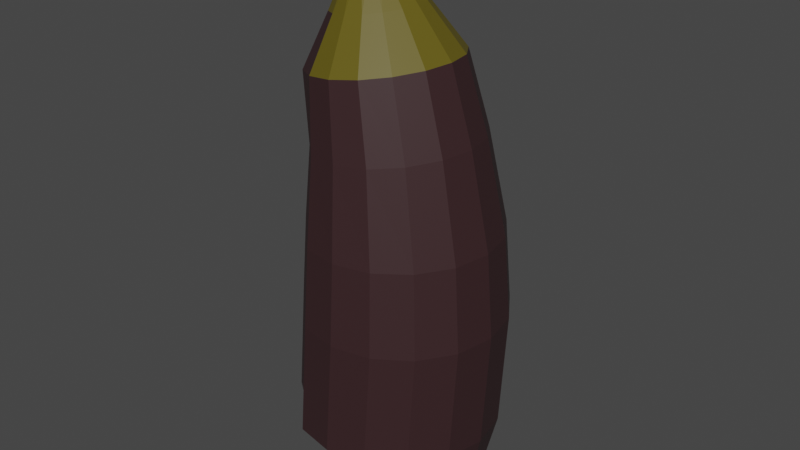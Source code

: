 # Source: Eggplant.blend  (saved by Blender 2.90.8; exported with 4.5.12 LTS)
import bpy
from mathutils import Matrix  # noqa: F401  (used for matrix-valued properties, if any)

bpy.ops.wm.read_factory_settings(use_empty=True)
scene = bpy.context.scene
scene.name = 'Bad'

# ---- collections
col_collection_002 = bpy.data.collections.new('Collection.002'); scene.collection.children.link(col_collection_002)

# ---- materials (node trees are filled in below, after node groups)
mat_eggplant_main_bad = bpy.data.materials.new('Eggplant main bad')
mat_eggplant_main_bad.use_transparent_shadow = False
mat_bad_leafs = bpy.data.materials.new('Bad Leafs')
mat_bad_leafs.use_transparent_shadow = False

# ---- material node trees
mat_eggplant_main_bad.use_nodes = True; mat_eggplant_main_bad.node_tree.nodes.clear()
_N = mat_eggplant_main_bad.node_tree.nodes; _L = mat_eggplant_main_bad.node_tree.links
n0 = _N.new('ShaderNodeBsdfPrincipled'); n0.name = 'Principled BSDF'; n0.location = (10, 300)
n0.distribution = 'GGX'
n0.subsurface_method = 'BURLEY'
n0.inputs[0].default_value = (0.03905, 0.01675, 0.01867, 1.0)
n0.inputs[3].default_value = 1.45
n0.inputs[27].default_value = (0.0, 0.0, 0.0, 1.0)
n0.inputs[28].default_value = 1.0
n1 = _N.new('ShaderNodeOutputMaterial'); n1.name = 'Material Output'; n1.location = (300, 300)
_L.new(n0.outputs[0], n1.inputs[0])
n1.is_active_output = True
mat_bad_leafs.use_nodes = True; mat_bad_leafs.node_tree.nodes.clear()
_N = mat_bad_leafs.node_tree.nodes; _L = mat_bad_leafs.node_tree.links
n0 = _N.new('ShaderNodeBsdfPrincipled'); n0.name = 'Principled BSDF'; n0.location = (10, 300)
n0.distribution = 'GGX'
n0.subsurface_method = 'BURLEY'
n0.inputs[0].default_value = (0.1205, 0.09619, 0.006565, 1.0)
n0.inputs[3].default_value = 1.45
n0.inputs[27].default_value = (0.0, 0.0, 0.0, 1.0)
n0.inputs[28].default_value = 1.0
n1 = _N.new('ShaderNodeOutputMaterial'); n1.name = 'Material Output'; n1.location = (300, 300)
_L.new(n0.outputs[0], n1.inputs[0])
n1.is_active_output = True

# ---- world
world_world_002 = bpy.data.worlds.new('World.002'); scene.world = world_world_002
world_world_002.use_nodes = True; world_world_002.node_tree.nodes.clear()
_N = world_world_002.node_tree.nodes; _L = world_world_002.node_tree.links
n0 = _N.new('ShaderNodeOutputWorld'); n0.name = 'World Output'; n0.location = (300, 300)
n1 = _N.new('ShaderNodeBackground'); n1.name = 'Background'; n1.location = (10, 300)
n1.inputs[0].default_value = (0.05088, 0.05088, 0.05088, 1.0)
_L.new(n1.outputs[0], n0.inputs[0])
n0.is_active_output = True
world_world_002.color = (0.05088, 0.05088, 0.05088)
world_world_002.use_sun_shadow = False
world_world_002.sun_shadow_jitter_overblur = 0.0

# ---- meshes
me_cylinder_003 = bpy.data.meshes.new('Cylinder.003')
me_cylinder_003.from_pydata([(3.086e-08, 0.5134, 0.01165), (-0.2254, 0.497, 5.5), (0.1965, 0.4743, 0.01165), (-0.03751, 0.4591, 5.529), (0.363, 0.363, 0.01165), (0.1217, 0.3514, 5.554), (0.4743, 0.1965, 0.01165), (0.2282, 0.1902, 5.571), (0.5134, -2.405e-08, 0.01165), (0.2655, -3.182e-08, 5.577), (0.4743, -0.1965, 0.01165), (0.2282, -0.1902, 5.571), (0.363, -0.363, 0.01165), (0.1217, -0.3514, 5.554), (0.1965, -0.4743, 0.01165), (-0.03751, -0.4591, 5.529), (1.084e-07, -0.5134, 0.01165), (-0.2254, -0.497, 5.5), (-0.1965, -0.4743, 0.01165), (-0.4132, -0.4591, 5.47), (-0.363, -0.363, 0.01165), (-0.5725, -0.3514, 5.445), (-0.4743, -0.1965, 0.01165), (-0.6789, -0.1902, 5.428), (-0.3583, -0.09433, 0.01165), (-0.7163, 1.662e-08, 5.422), (-0.3192, 0.1021, 0.01165), (-0.6789, 0.1902, 5.428), (-0.363, 0.363, 0.01165), (-0.5725, 0.3514, 5.445), (-0.1965, 0.4743, 0.01165), (-0.4132, 0.4591, 5.47), (-6.162e-09, 1.047, 0.3878), (-1.357e-08, 1.176, 0.9217), (0.09358, 1.163, 2.269), (0.08383, 1.093, 3.19), (-0.003015, 0.9482, 4.166), (-0.1417, 0.8273, 4.969), (0.171, 0.7643, 5.018), (0.3572, 0.876, 4.21), (0.502, 1.01, 3.202), (0.5385, 1.074, 2.269), (0.45, 1.086, 0.9217), (0.4008, 0.9676, 0.3878), (0.4361, 0.585, 5.06), (0.6626, 0.6705, 4.247), (0.8566, 0.773, 3.212), (0.9156, 0.822, 2.269), (0.8315, 0.8315, 0.9217), (0.7406, 0.7406, 0.3878), (0.6133, 0.3166, 5.088), (0.8666, 0.3629, 4.272), (1.093, 0.4184, 3.218), (1.168, 0.4449, 2.269), (1.086, 0.45, 0.9217), (0.9676, 0.4008, 0.3878), (0.6755, -5.664e-08, 5.098), (0.9383, -6.138e-08, 4.28), (1.177, -5.355e-08, 3.221), (1.256, -5.267e-08, 2.269), (1.176, -5.459e-08, 0.9217), (1.047, -4.907e-08, 0.3878), (0.6133, -0.3166, 5.088), (0.8666, -0.3629, 4.272), (1.093, -0.4184, 3.218), (1.168, -0.4449, 2.269), (1.086, -0.45, 0.9217), (0.9676, -0.4008, 0.3878), (0.4361, -0.585, 5.06), (0.6626, -0.6705, 4.247), (0.8566, -0.773, 3.212), (0.9156, -0.822, 2.269), (0.8315, -0.8315, 0.9217), (0.7406, -0.7406, 0.3878), (0.171, -0.7643, 5.018), (0.3572, -0.876, 4.21), (0.502, -1.01, 3.202), (0.5385, -1.074, 2.269), (0.45, -1.086, 0.9217), (0.4008, -0.9676, 0.3878), (-0.1417, -0.8273, 4.969), (-0.003015, -0.9482, 4.166), (0.08384, -1.093, 3.19), (0.09358, -1.163, 2.269), (1.64e-07, -1.176, 0.9217), (0.08663, -0.8821, 0.5614), (-0.4545, -0.7643, 4.92), (-0.3632, -0.876, 4.122), (-0.3344, -1.01, 3.178), (-0.3513, -1.074, 2.269), (-0.45, -1.086, 0.9217), (-0.3189, -0.7878, 0.654), (-0.7196, -0.585, 4.878), (-0.5957, -0.5475, 4.098), (-0.616, -0.65, 3.181), (-0.6556, -0.699, 2.281), (-0.7586, -0.7085, 0.9346), (-0.5858, -0.4378, 0.6669), (-0.8967, -0.3166, 4.85), (-0.8726, -0.3629, 4.06), (-0.9258, -0.4184, 3.162), (-0.9805, -0.4449, 2.269), (-1.086, -0.45, 0.9217), (-0.881, -0.2356, 0.5614), (-0.9589, 2.4e-08, 4.84), (-0.9443, 2.213e-08, 4.051), (-1.009, 1.548e-08, 3.16), (-1.069, 1.201e-08, 2.269), (-1.176, 1.084e-08, 0.9217), (-1.047, 9.202e-09, 0.3878), (-0.8967, 0.3166, 4.85), (-0.7175, 0.2685, 4.06), (-0.7707, 0.324, 3.162), (-0.8254, 0.3506, 2.269), (-0.9314, 0.3557, 0.9217), (-0.8125, 0.3065, 0.3878), (-0.7196, 0.585, 4.878), (-0.6686, 0.6705, 4.085), (-0.6889, 0.773, 3.168), (-0.7285, 0.822, 2.269), (-0.8315, 0.8315, 0.9217), (-0.7406, 0.7406, 0.3878), (-0.4545, 0.7643, 4.92), (-0.3632, 0.876, 4.122), (-0.3344, 1.01, 3.178), (-0.3513, 1.074, 2.269), (-0.45, 1.086, 0.9217), (-0.4008, 0.9676, 0.3878), (-0.2523, 0.2172, 5.944), (-0.3371, 0.2351, 5.913), (-0.1804, 0.1663, 5.969), (-0.1324, 0.08998, 5.986), (-0.1156, -1.131e-08, 5.992), (-0.1324, -0.08998, 5.986), (-0.1804, -0.1663, 5.969), (-0.2523, -0.2172, 5.944), (-0.3371, -0.2351, 5.913), (-0.4218, -0.2172, 5.883), (-0.4937, -0.1663, 5.858), (-0.5417, -0.08998, 5.841), (-0.5586, 2.296e-08, 5.835), (-0.5417, 0.08998, 5.841), (-0.4937, 0.1663, 5.858), (-0.4218, 0.2172, 5.883), (-0.4165, 0.179, 6.305), (-0.4862, 0.1938, 6.28), (-0.3574, 0.137, 6.327), (-0.3179, 0.07416, 6.341), (-0.304, -4.363e-10, 6.346), (-0.3179, -0.07416, 6.341), (-0.3574, -0.137, 6.327), (-0.4165, -0.179, 6.305), (-0.4862, -0.1938, 6.28), (-0.5559, -0.179, 6.255), (-0.615, -0.137, 6.233), (-0.6545, -0.07416, 6.219), (-0.6684, 2.809e-08, 6.214), (-0.6545, 0.07416, 6.219), (-0.615, 0.137, 6.233), (-0.5559, 0.179, 6.255)], [], [(37, 1, 3, 38), (38, 3, 5, 44), (44, 5, 7, 50), (50, 7, 9, 56), (56, 9, 11, 62), (62, 11, 13, 68), (68, 13, 15, 74), (74, 15, 17, 80), (80, 17, 19, 86), (86, 19, 21, 92), (92, 21, 23, 98), (98, 23, 25, 104), (104, 25, 27, 110), (110, 27, 29, 116), (7, 5, 130, 131), (116, 29, 31, 122), (122, 31, 1, 37), (0, 2, 4, 6, 8, 10, 12, 14, 16, 18, 20, 22, 24, 26, 28, 30), (30, 127, 32, 0), (127, 126, 33, 32), (126, 125, 34, 33), (125, 124, 35, 34), (124, 123, 36, 35), (123, 122, 37, 36), (28, 121, 127, 30), (121, 120, 126, 127), (120, 119, 125, 126), (119, 118, 124, 125), (118, 117, 123, 124), (117, 116, 122, 123), (26, 115, 121, 28), (115, 114, 120, 121), (114, 113, 119, 120), (113, 112, 118, 119), (112, 111, 117, 118), (111, 110, 116, 117), (24, 109, 115, 26), (109, 108, 114, 115), (108, 107, 113, 114), (107, 106, 112, 113), (106, 105, 111, 112), (105, 104, 110, 111), (22, 103, 109, 24), (103, 102, 108, 109), (102, 101, 107, 108), (101, 100, 106, 107), (100, 99, 105, 106), (99, 98, 104, 105), (20, 97, 103, 22), (97, 96, 102, 103), (96, 95, 101, 102), (95, 94, 100, 101), (94, 93, 99, 100), (93, 92, 98, 99), (18, 91, 97, 20), (91, 90, 96, 97), (87, 86, 92, 93), (16, 85, 91, 18), (85, 84, 90, 91), (84, 83, 89, 90), (83, 82, 88, 89), (82, 81, 87, 88), (81, 80, 86, 87), (14, 79, 85, 16), (79, 78, 84, 85), (78, 77, 83, 84), (77, 76, 82, 83), (76, 75, 81, 82), (75, 74, 80, 81), (12, 73, 79, 14), (73, 72, 78, 79), (72, 71, 77, 78), (71, 70, 76, 77), (70, 69, 75, 76), (69, 68, 74, 75), (10, 67, 73, 12), (67, 66, 72, 73), (66, 65, 71, 72), (65, 64, 70, 71), (64, 63, 69, 70), (63, 62, 68, 69), (8, 61, 67, 10), (61, 60, 66, 67), (60, 59, 65, 66), (59, 58, 64, 65), (58, 57, 63, 64), (57, 56, 62, 63), (6, 55, 61, 8), (55, 54, 60, 61), (54, 53, 59, 60), (53, 52, 58, 59), (52, 51, 57, 58), (51, 50, 56, 57), (4, 49, 55, 6), (49, 48, 54, 55), (48, 47, 53, 54), (47, 46, 52, 53), (46, 45, 51, 52), (45, 44, 50, 51), (2, 43, 49, 4), (43, 42, 48, 49), (42, 41, 47, 48), (41, 40, 46, 47), (40, 39, 45, 46), (39, 38, 44, 45), (0, 32, 43, 2), (32, 33, 42, 43), (33, 34, 41, 42), (34, 35, 40, 41), (35, 36, 39, 40), (36, 37, 38, 39), (141, 140, 156, 157), (17, 15, 135, 136), (3, 1, 129, 128), (27, 25, 140, 141), (13, 11, 133, 134), (23, 21, 138, 139), (1, 31, 143, 129), (9, 7, 131, 132), (19, 17, 136, 137), (29, 27, 141, 142), (5, 3, 128, 130), (15, 13, 134, 135), (25, 23, 139, 140), (11, 9, 132, 133), (21, 19, 137, 138), (31, 29, 142, 143), (144, 145, 159, 158, 157, 156, 155, 154, 153, 152, 151, 150, 149, 148, 147, 146), (134, 133, 149, 150), (142, 141, 157, 158), (135, 134, 150, 151), (143, 142, 158, 159), (136, 135, 151, 152), (128, 129, 145, 144), (129, 143, 159, 145), (137, 136, 152, 153), (130, 128, 144, 146), (138, 137, 153, 154), (131, 130, 146, 147), (139, 138, 154, 155), (132, 131, 147, 148), (140, 139, 155, 156), (133, 132, 148, 149), (90, 89, 88, 87, 93, 94, 95, 96)])
me_cylinder_003.polygons.foreach_set('material_index', [1, 1, 1, 1, 1, 1, 1, 1, 1, 0, 1, 0, 0, 1, 1, 1, 0, 0, 0, 0, 0, 0, 0, 0, 0, 0, 0, 0, 0, 0, 0, 0, 0, 0, 0, 0, 0, 0, 0, 0, 0, 0, 0, 0, 0, 0, 0, 0, 0, 0, 0, 0, 0, 0, 0, 0, 0, 0, 0, 0, 0, 0, 0, 0, 0, 0, 0, 0, 0, 0, 0, 0, 0, 0, 0, 0, 0, 0, 0, 0, 0, 0, 0, 0, 0, 0, 0, 0, 0, 0, 0, 0, 0, 0, 0, 0, 0, 0, 0, 0, 0, 0, 0, 0, 0, 0, 0, 0, 0, 0, 0, 1, 1, 1, 0, 1, 1, 1, 1, 1, 1, 1, 1, 0, 1, 1, 1, 1, 1, 1, 1, 1, 1, 1, 1, 1, 1, 1, 1, 1, 1, 1, 1, 0])
_uv = me_cylinder_003.uv_layers.new(name='UVMap')
_uv.uv.foreach_set('vector', [1.0, 0.9286, 1.0, 1.0, 0.9375, 1.0, 0.9375, 0.9286, 0.9375, 0.9286, 0.9375, 1.0, 0.875, 1.0, 0.875, 0.9286, 0.875, 0.9286, 0.875, 1.0, 0.8125, 1.0, 0.8125, 0.9286, 0.8125, 0.9286, 0.8125, 1.0, 0.75, 1.0, 0.75, 0.9286, 0.75, 0.9286, 0.75, 1.0, 0.6875, 1.0, 0.6875, 0.9286, 0.6875, 0.9286, 0.6875, 1.0, 0.625, 1.0, 0.625, 0.9286, 0.625, 0.9286, 0.625, 1.0, 0.5625, 1.0, 0.5625, 0.9286, 0.5625, 0.9286, 0.5625, 1.0, 0.5, 1.0, 0.5, 0.9286, 0.5, 0.9286, 0.5, 1.0, 0.4375, 1.0, 0.4375, 0.9286, 0.4375, 0.9286, 0.4375, 1.0, 0.375, 1.0, 0.375, 0.9286, 0.375, 0.9286, 0.375, 1.0, 0.3125, 1.0, 0.3125, 0.9286, 0.3125, 0.9286, 0.3125, 1.0, 0.25, 1.0, 0.25, 0.9286, 0.25, 0.9286, 0.25, 1.0, 0.1875, 1.0, 0.1875, 0.9286, 0.1875, 0.9286, 0.1875, 1.0, 0.125, 1.0, 0.125, 0.9286, 0.8125, 1.0, 0.875, 1.0, 0.875, 1.0, 0.8125, 1.0, 0.125, 0.9286, 0.125, 1.0, 0.0625, 1.0, 0.0625, 0.9286, 0.0625, 0.9286, 0.0625, 1.0, 0.0, 1.0, 0.0, 0.9286, 0.75, 0.49, 0.8418, 0.4717, 0.9197, 0.4197, 0.9717, 0.3418, 0.99, 0.25, 0.9717, 0.1582, 0.9197, 0.08029, 0.8418, 0.02827, 0.75, 0.01, 0.6582, 0.02827, 0.5803, 0.08029, 0.5283, 0.1582, 0.51, 0.25, 0.5283, 0.3418, 0.5803, 0.4197, 0.6582, 0.4717, 0.0625, 0.5, 0.0625, 0.5714, 0.0, 0.5714, 0.0, 0.5, 0.0625, 0.5714, 0.0625, 0.6429, 0.0, 0.6429, 0.0, 0.5714, 0.0625, 0.6429, 0.0625, 0.7143, 0.0, 0.7143, 0.0, 0.6429, 0.0625, 0.7143, 0.0625, 0.7857, 0.0, 0.7857, 0.0, 0.7143, 0.0625, 0.7857, 0.0625, 0.8571, 0.0, 0.8571, 0.0, 0.7857, 0.0625, 0.8571, 0.0625, 0.9286, 0.0, 0.9286, 0.0, 0.8571, 0.125, 0.5, 0.125, 0.5714, 0.0625, 0.5714, 0.0625, 0.5, 0.125, 0.5714, 0.125, 0.6429, 0.0625, 0.6429, 0.0625, 0.5714, 0.125, 0.6429, 0.125, 0.7143, 0.0625, 0.7143, 0.0625, 0.6429, 0.125, 0.7143, 0.125, 0.7857, 0.0625, 0.7857, 0.0625, 0.7143, 0.125, 0.7857, 0.125, 0.8571, 0.0625, 0.8571, 0.0625, 0.7857, 0.125, 0.8571, 0.125, 0.9286, 0.0625, 0.9286, 0.0625, 0.8571, 0.1875, 0.5, 0.1875, 0.5714, 0.125, 0.5714, 0.125, 0.5, 0.1875, 0.5714, 0.1875, 0.6429, 0.125, 0.6429, 0.125, 0.5714, 0.1875, 0.6429, 0.1875, 0.7143, 0.125, 0.7143, 0.125, 0.6429, 0.1875, 0.7143, 0.1875, 0.7857, 0.125, 0.7857, 0.125, 0.7143, 0.1875, 0.7857, 0.1875, 0.8571, 0.125, 0.8571, 0.125, 0.7857, 0.1875, 0.8571, 0.1875, 0.9286, 0.125, 0.9286, 0.125, 0.8571, 0.25, 0.5, 0.25, 0.5714, 0.1875, 0.5714, 0.1875, 0.5, 0.25, 0.5714, 0.25, 0.6429, 0.1875, 0.6429, 0.1875, 0.5714, 0.25, 0.6429, 0.25, 0.7143, 0.1875, 0.7143, 0.1875, 0.6429, 0.25, 0.7143, 0.25, 0.7857, 0.1875, 0.7857, 0.1875, 0.7143, 0.25, 0.7857, 0.25, 0.8571, 0.1875, 0.8571, 0.1875, 0.7857, 0.25, 0.8571, 0.25, 0.9286, 0.1875, 0.9286, 0.1875, 0.8571, 0.3125, 0.5, 0.3125, 0.5714, 0.25, 0.5714, 0.25, 0.5, 0.3125, 0.5714, 0.3125, 0.6429, 0.25, 0.6429, 0.25, 0.5714, 0.3125, 0.6429, 0.3125, 0.7143, 0.25, 0.7143, 0.25, 0.6429, 0.3125, 0.7143, 0.3125, 0.7857, 0.25, 0.7857, 0.25, 0.7143, 0.3125, 0.7857, 0.3125, 0.8571, 0.25, 0.8571, 0.25, 0.7857, 0.3125, 0.8571, 0.3125, 0.9286, 0.25, 0.9286, 0.25, 0.8571, 0.375, 0.5, 0.375, 0.5714, 0.3125, 0.5714, 0.3125, 0.5, 0.375, 0.5714, 0.375, 0.6429, 0.3125, 0.6429, 0.3125, 0.5714, 0.375, 0.6429, 0.375, 0.7143, 0.3125, 0.7143, 0.3125, 0.6429, 0.375, 0.7143, 0.375, 0.7857, 0.3125, 0.7857, 0.3125, 0.7143, 0.375, 0.7857, 0.375, 0.8571, 0.3125, 0.8571, 0.3125, 0.7857, 0.375, 0.8571, 0.375, 0.9286, 0.3125, 0.9286, 0.3125, 0.8571, 0.4375, 0.5, 0.4375, 0.5714, 0.375, 0.5714, 0.375, 0.5, 0.4375, 0.5714, 0.4375, 0.6429, 0.375, 0.6429, 0.375, 0.5714, 0.4375, 0.8571, 0.4375, 0.9286, 0.375, 0.9286, 0.375, 0.8571, 0.5, 0.5, 0.5, 0.5714, 0.4375, 0.5714, 0.4375, 0.5, 0.5, 0.5714, 0.5, 0.6429, 0.4375, 0.6429, 0.4375, 0.5714, 0.5, 0.6429, 0.5, 0.7143, 0.4375, 0.7143, 0.4375, 0.6429, 0.5, 0.7143, 0.5, 0.7857, 0.4375, 0.7857, 0.4375, 0.7143, 0.5, 0.7857, 0.5, 0.8571, 0.4375, 0.8571, 0.4375, 0.7857, 0.5, 0.8571, 0.5, 0.9286, 0.4375, 0.9286, 0.4375, 0.8571, 0.5625, 0.5, 0.5625, 0.5714, 0.5, 0.5714, 0.5, 0.5, 0.5625, 0.5714, 0.5625, 0.6429, 0.5, 0.6429, 0.5, 0.5714, 0.5625, 0.6429, 0.5625, 0.7143, 0.5, 0.7143, 0.5, 0.6429, 0.5625, 0.7143, 0.5625, 0.7857, 0.5, 0.7857, 0.5, 0.7143, 0.5625, 0.7857, 0.5625, 0.8571, 0.5, 0.8571, 0.5, 0.7857, 0.5625, 0.8571, 0.5625, 0.9286, 0.5, 0.9286, 0.5, 0.8571, 0.625, 0.5, 0.625, 0.5714, 0.5625, 0.5714, 0.5625, 0.5, 0.625, 0.5714, 0.625, 0.6429, 0.5625, 0.6429, 0.5625, 0.5714, 0.625, 0.6429, 0.625, 0.7143, 0.5625, 0.7143, 0.5625, 0.6429, 0.625, 0.7143, 0.625, 0.7857, 0.5625, 0.7857, 0.5625, 0.7143, 0.625, 0.7857, 0.625, 0.8571, 0.5625, 0.8571, 0.5625, 0.7857, 0.625, 0.8571, 0.625, 0.9286, 0.5625, 0.9286, 0.5625, 0.8571, 0.6875, 0.5, 0.6875, 0.5714, 0.625, 0.5714, 0.625, 0.5, 0.6875, 0.5714, 0.6875, 0.6429, 0.625, 0.6429, 0.625, 0.5714, 0.6875, 0.6429, 0.6875, 0.7143, 0.625, 0.7143, 0.625, 0.6429, 0.6875, 0.7143, 0.6875, 0.7857, 0.625, 0.7857, 0.625, 0.7143, 0.6875, 0.7857, 0.6875, 0.8571, 0.625, 0.8571, 0.625, 0.7857, 0.6875, 0.8571, 0.6875, 0.9286, 0.625, 0.9286, 0.625, 0.8571, 0.75, 0.5, 0.75, 0.5714, 0.6875, 0.5714, 0.6875, 0.5, 0.75, 0.5714, 0.75, 0.6429, 0.6875, 0.6429, 0.6875, 0.5714, 0.75, 0.6429, 0.75, 0.7143, 0.6875, 0.7143, 0.6875, 0.6429, 0.75, 0.7143, 0.75, 0.7857, 0.6875, 0.7857, 0.6875, 0.7143, 0.75, 0.7857, 0.75, 0.8571, 0.6875, 0.8571, 0.6875, 0.7857, 0.75, 0.8571, 0.75, 0.9286, 0.6875, 0.9286, 0.6875, 0.8571, 0.8125, 0.5, 0.8125, 0.5714, 0.75, 0.5714, 0.75, 0.5, 0.8125, 0.5714, 0.8125, 0.6429, 0.75, 0.6429, 0.75, 0.5714, 0.8125, 0.6429, 0.8125, 0.7143, 0.75, 0.7143, 0.75, 0.6429, 0.8125, 0.7143, 0.8125, 0.7857, 0.75, 0.7857, 0.75, 0.7143, 0.8125, 0.7857, 0.8125, 0.8571, 0.75, 0.8571, 0.75, 0.7857, 0.8125, 0.8571, 0.8125, 0.9286, 0.75, 0.9286, 0.75, 0.8571, 0.875, 0.5, 0.875, 0.5714, 0.8125, 0.5714, 0.8125, 0.5, 0.875, 0.5714, 0.875, 0.6429, 0.8125, 0.6429, 0.8125, 0.5714, 0.875, 0.6429, 0.875, 0.7143, 0.8125, 0.7143, 0.8125, 0.6429, 0.875, 0.7143, 0.875, 0.7857, 0.8125, 0.7857, 0.8125, 0.7143, 0.875, 0.7857, 0.875, 0.8571, 0.8125, 0.8571, 0.8125, 0.7857, 0.875, 0.8571, 0.875, 0.9286, 0.8125, 0.9286, 0.8125, 0.8571, 0.9375, 0.5, 0.9375, 0.5714, 0.875, 0.5714, 0.875, 0.5, 0.9375, 0.5714, 0.9375, 0.6429, 0.875, 0.6429, 0.875, 0.5714, 0.9375, 0.6429, 0.9375, 0.7143, 0.875, 0.7143, 0.875, 0.6429, 0.9375, 0.7143, 0.9375, 0.7857, 0.875, 0.7857, 0.875, 0.7143, 0.9375, 0.7857, 0.9375, 0.8571, 0.875, 0.8571, 0.875, 0.7857, 0.9375, 0.8571, 0.9375, 0.9286, 0.875, 0.9286, 0.875, 0.8571, 1.0, 0.5, 1.0, 0.5714, 0.9375, 0.5714, 0.9375, 0.5, 1.0, 0.5714, 1.0, 0.6429, 0.9375, 0.6429, 0.9375, 0.5714, 1.0, 0.6429, 1.0, 0.7143, 0.9375, 0.7143, 0.9375, 0.6429, 1.0, 0.7143, 1.0, 0.7857, 0.9375, 0.7857, 0.9375, 0.7143, 1.0, 0.7857, 1.0, 0.8571, 0.9375, 0.8571, 0.9375, 0.7857, 1.0, 0.8571, 1.0, 0.9286, 0.9375, 0.9286, 0.9375, 0.8571, 0.1875, 1.0, 0.25, 1.0, 0.25, 1.0, 0.1875, 1.0, 0.5, 1.0, 0.5625, 1.0, 0.5625, 1.0, 0.5, 1.0, 0.9375, 1.0, 1.0, 1.0, 1.0, 1.0, 0.9375, 1.0, 0.1875, 1.0, 0.25, 1.0, 0.25, 1.0, 0.1875, 1.0, 0.625, 1.0, 0.6875, 1.0, 0.6875, 1.0, 0.625, 1.0, 0.3125, 1.0, 0.375, 1.0, 0.375, 1.0, 0.3125, 1.0, 0.0, 1.0, 0.0625, 1.0, 0.0625, 1.0, 0.0, 1.0, 0.75, 1.0, 0.8125, 1.0, 0.8125, 1.0, 0.75, 1.0, 0.4375, 1.0, 0.5, 1.0, 0.5, 1.0, 0.4375, 1.0, 0.125, 1.0, 0.1875, 1.0, 0.1875, 1.0, 0.125, 1.0, 0.875, 1.0, 0.9375, 1.0, 0.9375, 1.0, 0.875, 1.0, 0.5625, 1.0, 0.625, 1.0, 0.625, 1.0, 0.5625, 1.0, 0.25, 1.0, 0.3125, 1.0, 0.3125, 1.0, 0.25, 1.0, 0.6875, 1.0, 0.75, 1.0, 0.75, 1.0, 0.6875, 1.0, 0.375, 1.0, 0.4375, 1.0, 0.4375, 1.0, 0.375, 1.0, 0.0625, 1.0, 0.125, 1.0, 0.125, 1.0, 0.0625, 1.0, 0.3418, 0.4717, 0.25, 0.49, 0.1582, 0.4717, 0.08029, 0.4197, 0.02827, 0.3418, 0.01, 0.25, 0.02827, 0.1582, 0.08029, 0.08029, 0.1582, 0.02827, 0.25, 0.01, 0.3418, 0.02827, 0.4197, 0.08029, 0.4717, 0.1582, 0.49, 0.25, 0.4717, 0.3418, 0.4197, 0.4197, 0.625, 1.0, 0.6875, 1.0, 0.6875, 1.0, 0.625, 1.0, 0.125, 1.0, 0.1875, 1.0, 0.1875, 1.0, 0.125, 1.0, 0.5625, 1.0, 0.625, 1.0, 0.625, 1.0, 0.5625, 1.0, 0.0625, 1.0, 0.125, 1.0, 0.125, 1.0, 0.0625, 1.0, 0.5, 1.0, 0.5625, 1.0, 0.5625, 1.0, 0.5, 1.0, 0.9375, 1.0, 1.0, 1.0, 1.0, 1.0, 0.9375, 1.0, 0.0, 1.0, 0.0625, 1.0, 0.0625, 1.0, 0.0, 1.0, 0.4375, 1.0, 0.5, 1.0, 0.5, 1.0, 0.4375, 1.0, 0.875, 1.0, 0.9375, 1.0, 0.9375, 1.0, 0.875, 1.0, 0.375, 1.0, 0.4375, 1.0, 0.4375, 1.0, 0.375, 1.0, 0.8125, 1.0, 0.875, 1.0, 0.875, 1.0, 0.8125, 1.0, 0.3125, 1.0, 0.375, 1.0, 0.375, 1.0, 0.3125, 1.0, 0.75, 1.0, 0.8125, 1.0, 0.8125, 1.0, 0.75, 1.0, 0.25, 1.0, 0.3125, 1.0, 0.3125, 1.0, 0.25, 1.0, 0.6875, 1.0, 0.75, 1.0, 0.75, 1.0, 0.6875, 1.0, 0.4375, 0.6429, 0.4375, 0.7143, 0.4375, 0.7857, 0.4375, 0.8571, 0.375, 0.8571, 0.375, 0.7857, 0.375, 0.7143, 0.375, 0.6429])
me_cylinder_003.materials.append(mat_eggplant_main_bad)
me_cylinder_003.materials.append(mat_bad_leafs)
me_cylinder_003.use_remesh_fix_poles = True
me_cylinder_003.use_remesh_preserve_attributes = False
me_cylinder_003.use_mirror_vertex_groups = False
me_cylinder_003.update()

# ---- objects
ob_eggplant_bad = bpy.data.objects.new('Eggplant Bad', me_cylinder_003)

# ---- transforms, parenting, visibility, modifiers, constraints
ob_eggplant_bad.location = (0.0, 0.0, 0.0)
ob_eggplant_bad.lineart.crease_threshold = 0.0

# ---- collection membership
col_collection_002.objects.link(ob_eggplant_bad)

# ---- scene / render settings (as saved in the file)
scene.frame_start = 1; scene.frame_end = 250; scene.frame_set(1)
scene.render.engine = 'BLENDER_EEVEE_NEXT'
scene.cycles.use_denoising = False
scene.cycles.samples = 128
scene.cycles.sampling_pattern = 'TABULATED_SOBOL'
scene.cycles.use_adaptive_sampling = False
scene.cycles.use_light_tree = False
scene.view_settings.view_transform = 'Filmic'
bpy.context.view_layer.update()

# ---- added for rendering (the .blend has no active camera and no usable light): camera, sun
cam_auto = bpy.data.cameras.new('AutoCamera')
cam_auto.lens = 50.0
cam_auto.sensor_width = 36.0
cam_auto.clip_end = 1000.0
ob_auto_camera = bpy.data.objects.new('AutoCamera', cam_auto)
scene.collection.objects.link(ob_auto_camera)
ob_auto_camera.location = (6.68443, -7.97322, 8.49434)
ob_auto_camera.rotation_euler = (1.09748, -7.21219e-08, 0.694738)
scene.camera = ob_auto_camera
light_auto_sun = bpy.data.lights.new('AutoSun', 'SUN')
light_auto_sun.energy = 3.0
light_auto_sun.angle = 0.0523599
ob_auto_sun = bpy.data.objects.new('AutoSun', light_auto_sun)
scene.collection.objects.link(ob_auto_sun)
ob_auto_sun.rotation_euler = (0.872665, 0.174533, 0.523599)
bpy.context.view_layer.update()
